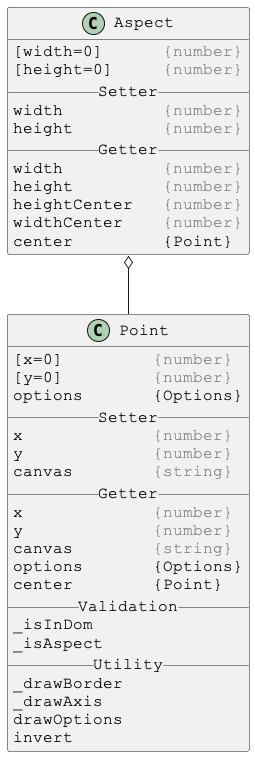

The diagram above was rendered by PlantUML. Its source (embedded in the PNG):
@startuml

skinparam DefaultFontSize 16
skinparam DefaultFontName Courier New

class Aspect {
[width=0]      <color:gray>{number}</color>
[height=0]     <color:gray>{number}</color>
__ Setter __
width          <color:gray>{number}</color>
height         <color:gray>{number}</color>
__ Getter __
width          <color:gray>{number}</color>
height         <color:gray>{number}</color>
heightCenter   <color:gray>{number}</color>
widthCenter    <color:gray>{number}</color>
center         {Point}
}

Aspect o-- Point



skinparam DefaultFontSize 16
skinparam DefaultFontName Courier New

class Point {
[x=0]         <color:gray>{number}</color>
[y=0]         <color:gray>{number}</color>
options       {Options}
__ Setter __
x             <color:gray>{number}</color>
y             <color:gray>{number}</color>
canvas        <color:gray>{string}</color>
__ Getter __
x             <color:gray>{number}</color>
y             <color:gray>{number}</color>
canvas        <color:gray>{string}</color>
options       {Options}
center        {Point}
__ Validation __
_isInDom
_isAspect
__ Utility __
_drawBorder
_drawAxis
drawOptions
invert
}

@enduml